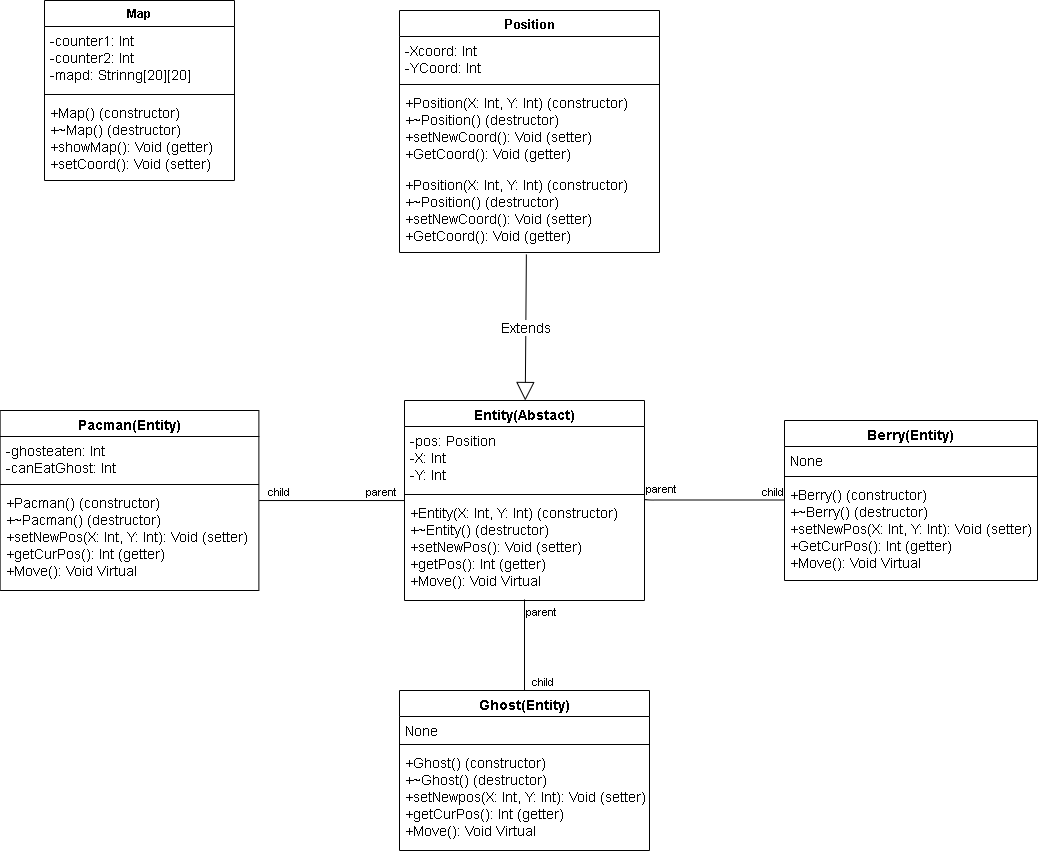

The diagram above was exported from draw.io. Its source (the exported page's mxGraphModel, read from the mxfile embedded in the PNG):
<mxGraphModel dx="1086" dy="1975" grid="1" gridSize="10" guides="1" tooltips="1" connect="1" arrows="1" fold="1" page="1" pageScale="1" pageWidth="827" pageHeight="1169" math="0" shadow="0">
  <root>
    <mxCell id="0" />
    <mxCell id="1" parent="0" />
    <mxCell id="cr4WISrd6UdcTYuG-mEp-9" value="Map" style="swimlane;fontStyle=1;align=center;verticalAlign=top;childLayout=stackLayout;horizontal=1;startSize=26;horizontalStack=0;resizeParent=1;resizeParentMax=0;resizeLast=0;collapsible=1;marginBottom=0;" parent="1" vertex="1">
      <mxGeometry x="90" y="-80" width="190" height="180" as="geometry" />
    </mxCell>
    <mxCell id="cr4WISrd6UdcTYuG-mEp-10" value="-counter1: Int &#10;-counter2: Int&#10;-mapd: Strinng[20][20]" style="text;strokeColor=none;fillColor=none;align=left;verticalAlign=top;spacingLeft=4;spacingRight=4;overflow=hidden;rotatable=0;points=[[0,0.5],[1,0.5]];portConstraint=eastwest;fontSize=14;" parent="cr4WISrd6UdcTYuG-mEp-9" vertex="1">
      <mxGeometry y="26" width="190" height="64" as="geometry" />
    </mxCell>
    <mxCell id="cr4WISrd6UdcTYuG-mEp-11" value="" style="line;strokeWidth=1;fillColor=none;align=left;verticalAlign=middle;spacingTop=-1;spacingLeft=3;spacingRight=3;rotatable=0;labelPosition=right;points=[];portConstraint=eastwest;" parent="cr4WISrd6UdcTYuG-mEp-9" vertex="1">
      <mxGeometry y="90" width="190" height="8" as="geometry" />
    </mxCell>
    <mxCell id="cr4WISrd6UdcTYuG-mEp-12" value="+Map() (constructor)&#10;+~Map() (destructor)&#10;+showMap(): Void (getter)&#10;+setCoord(): Void (setter)" style="text;strokeColor=none;fillColor=none;align=left;verticalAlign=top;spacingLeft=4;spacingRight=4;overflow=hidden;rotatable=0;points=[[0,0.5],[1,0.5]];portConstraint=eastwest;fontSize=14;" parent="cr4WISrd6UdcTYuG-mEp-9" vertex="1">
      <mxGeometry y="98" width="190" height="82" as="geometry" />
    </mxCell>
    <mxCell id="cr4WISrd6UdcTYuG-mEp-14" value="Position" style="swimlane;fontStyle=1;align=center;verticalAlign=top;childLayout=stackLayout;horizontal=1;startSize=26;horizontalStack=0;resizeParent=1;resizeParentMax=0;resizeLast=0;collapsible=1;marginBottom=0;fontSize=13;" parent="1" vertex="1">
      <mxGeometry x="445" y="-70" width="260" height="242" as="geometry" />
    </mxCell>
    <mxCell id="cr4WISrd6UdcTYuG-mEp-15" value="-Xcoord: Int&#10;-YCoord: Int" style="text;strokeColor=none;fillColor=none;align=left;verticalAlign=top;spacingLeft=4;spacingRight=4;overflow=hidden;rotatable=0;points=[[0,0.5],[1,0.5]];portConstraint=eastwest;fontSize=14;" parent="cr4WISrd6UdcTYuG-mEp-14" vertex="1">
      <mxGeometry y="26" width="260" height="44" as="geometry" />
    </mxCell>
    <mxCell id="cr4WISrd6UdcTYuG-mEp-16" value="" style="line;strokeWidth=1;fillColor=none;align=left;verticalAlign=middle;spacingTop=-1;spacingLeft=3;spacingRight=3;rotatable=0;labelPosition=right;points=[];portConstraint=eastwest;" parent="cr4WISrd6UdcTYuG-mEp-14" vertex="1">
      <mxGeometry y="70" width="260" height="8" as="geometry" />
    </mxCell>
    <mxCell id="4t3MHxgH328KYqyQFviU-2" value="+Position(X: Int, Y: Int) (constructor)&#10;+~Position() (destructor)&#10;+setNewCoord(): Void (setter)&#10;+GetCoord(): Void (getter)" style="text;strokeColor=none;fillColor=none;align=left;verticalAlign=top;spacingLeft=4;spacingRight=4;overflow=hidden;rotatable=0;points=[[0,0.5],[1,0.5]];portConstraint=eastwest;fontSize=14;" parent="cr4WISrd6UdcTYuG-mEp-14" vertex="1">
      <mxGeometry y="78" width="260" height="82" as="geometry" />
    </mxCell>
    <mxCell id="cr4WISrd6UdcTYuG-mEp-17" value="+Position(X: Int, Y: Int) (constructor)&#10;+~Position() (destructor)&#10;+setNewCoord(): Void (setter)&#10;+GetCoord(): Void (getter)" style="text;strokeColor=none;fillColor=none;align=left;verticalAlign=top;spacingLeft=4;spacingRight=4;overflow=hidden;rotatable=0;points=[[0,0.5],[1,0.5]];portConstraint=eastwest;fontSize=14;" parent="cr4WISrd6UdcTYuG-mEp-14" vertex="1">
      <mxGeometry y="160" width="260" height="82" as="geometry" />
    </mxCell>
    <mxCell id="cr4WISrd6UdcTYuG-mEp-18" value="Entity(Abstact)" style="swimlane;fontStyle=1;align=center;verticalAlign=top;childLayout=stackLayout;horizontal=1;startSize=26;horizontalStack=0;resizeParent=1;resizeParentMax=0;resizeLast=0;collapsible=1;marginBottom=0;fontSize=14;" parent="1" vertex="1">
      <mxGeometry x="450" y="320" width="240" height="200" as="geometry" />
    </mxCell>
    <mxCell id="cr4WISrd6UdcTYuG-mEp-19" value="-pos: Position&#10;-X: Int&#10;-Y: Int" style="text;strokeColor=none;fillColor=none;align=left;verticalAlign=top;spacingLeft=4;spacingRight=4;overflow=hidden;rotatable=0;points=[[0,0.5],[1,0.5]];portConstraint=eastwest;fontSize=14;" parent="cr4WISrd6UdcTYuG-mEp-18" vertex="1">
      <mxGeometry y="26" width="240" height="64" as="geometry" />
    </mxCell>
    <mxCell id="cr4WISrd6UdcTYuG-mEp-20" value="" style="line;strokeWidth=1;fillColor=none;align=left;verticalAlign=middle;spacingTop=-1;spacingLeft=3;spacingRight=3;rotatable=0;labelPosition=right;points=[];portConstraint=eastwest;" parent="cr4WISrd6UdcTYuG-mEp-18" vertex="1">
      <mxGeometry y="90" width="240" height="8" as="geometry" />
    </mxCell>
    <mxCell id="cr4WISrd6UdcTYuG-mEp-21" value="+Entity(X: Int, Y: Int) (constructor)&#10;+~Entity() (destructor)&#10;+setNewPos(): Void (setter)&#10;+getPos(): Int (getter)&#10;+Move(): Void Virtual&#10;" style="text;strokeColor=none;fillColor=none;align=left;verticalAlign=top;spacingLeft=4;spacingRight=4;overflow=hidden;rotatable=0;points=[[0,0.5],[1,0.5]];portConstraint=eastwest;fontSize=14;" parent="cr4WISrd6UdcTYuG-mEp-18" vertex="1">
      <mxGeometry y="98" width="240" height="102" as="geometry" />
    </mxCell>
    <mxCell id="cr4WISrd6UdcTYuG-mEp-22" value="Pacman(Entity)" style="swimlane;fontStyle=1;align=center;verticalAlign=top;childLayout=stackLayout;horizontal=1;startSize=26;horizontalStack=0;resizeParent=1;resizeParentMax=0;resizeLast=0;collapsible=1;marginBottom=0;fontSize=14;" parent="1" vertex="1">
      <mxGeometry x="45.629999999999995" y="330" width="258.75" height="180" as="geometry" />
    </mxCell>
    <mxCell id="cr4WISrd6UdcTYuG-mEp-23" value="-ghosteaten: Int&#10;-canEatGhost: Int" style="text;strokeColor=none;fillColor=none;align=left;verticalAlign=top;spacingLeft=4;spacingRight=4;overflow=hidden;rotatable=0;points=[[0,0.5],[1,0.5]];portConstraint=eastwest;fontSize=14;" parent="cr4WISrd6UdcTYuG-mEp-22" vertex="1">
      <mxGeometry y="26" width="258.75" height="44" as="geometry" />
    </mxCell>
    <mxCell id="cr4WISrd6UdcTYuG-mEp-24" value="" style="line;strokeWidth=1;fillColor=none;align=left;verticalAlign=middle;spacingTop=-1;spacingLeft=3;spacingRight=3;rotatable=0;labelPosition=right;points=[];portConstraint=eastwest;" parent="cr4WISrd6UdcTYuG-mEp-22" vertex="1">
      <mxGeometry y="70" width="258.75" height="8" as="geometry" />
    </mxCell>
    <mxCell id="cr4WISrd6UdcTYuG-mEp-25" value="+Pacman() (constructor)&#10;+~Pacman() (destructor)&#10;+setNewPos(X: Int, Y: Int): Void (setter)&#10;+getCurPos(): Int (getter)&#10;+Move(): Void Virtual" style="text;strokeColor=none;fillColor=none;align=left;verticalAlign=top;spacingLeft=4;spacingRight=4;overflow=hidden;rotatable=0;points=[[0,0.5],[1,0.5]];portConstraint=eastwest;fontSize=14;" parent="cr4WISrd6UdcTYuG-mEp-22" vertex="1">
      <mxGeometry y="78" width="258.75" height="102" as="geometry" />
    </mxCell>
    <mxCell id="cr4WISrd6UdcTYuG-mEp-26" value="Ghost(Entity)" style="swimlane;fontStyle=1;align=center;verticalAlign=top;childLayout=stackLayout;horizontal=1;startSize=26;horizontalStack=0;resizeParent=1;resizeParentMax=0;resizeLast=0;collapsible=1;marginBottom=0;fontSize=14;" parent="1" vertex="1">
      <mxGeometry x="445" y="610" width="250" height="160" as="geometry" />
    </mxCell>
    <mxCell id="cr4WISrd6UdcTYuG-mEp-27" value="None" style="text;strokeColor=none;fillColor=none;align=left;verticalAlign=top;spacingLeft=4;spacingRight=4;overflow=hidden;rotatable=0;points=[[0,0.5],[1,0.5]];portConstraint=eastwest;fontSize=14;" parent="cr4WISrd6UdcTYuG-mEp-26" vertex="1">
      <mxGeometry y="26" width="250" height="24" as="geometry" />
    </mxCell>
    <mxCell id="cr4WISrd6UdcTYuG-mEp-28" value="" style="line;strokeWidth=1;fillColor=none;align=left;verticalAlign=middle;spacingTop=-1;spacingLeft=3;spacingRight=3;rotatable=0;labelPosition=right;points=[];portConstraint=eastwest;" parent="cr4WISrd6UdcTYuG-mEp-26" vertex="1">
      <mxGeometry y="50" width="250" height="8" as="geometry" />
    </mxCell>
    <mxCell id="cr4WISrd6UdcTYuG-mEp-29" value="+Ghost() (constructor)&#10;+~Ghost() (destructor)&#10;+setNewpos(X: Int, Y: Int): Void (setter)&#10;+getCurPos(): Int (getter)&#10;+Move(): Void Virtual" style="text;strokeColor=none;fillColor=none;align=left;verticalAlign=top;spacingLeft=4;spacingRight=4;overflow=hidden;rotatable=0;points=[[0,0.5],[1,0.5]];portConstraint=eastwest;fontSize=14;" parent="cr4WISrd6UdcTYuG-mEp-26" vertex="1">
      <mxGeometry y="58" width="250" height="102" as="geometry" />
    </mxCell>
    <mxCell id="cr4WISrd6UdcTYuG-mEp-30" value="Berry(Entity)" style="swimlane;fontStyle=1;align=center;verticalAlign=top;childLayout=stackLayout;horizontal=1;startSize=26;horizontalStack=0;resizeParent=1;resizeParentMax=0;resizeLast=0;collapsible=1;marginBottom=0;fontSize=14;" parent="1" vertex="1">
      <mxGeometry x="830" y="340" width="253" height="160" as="geometry" />
    </mxCell>
    <mxCell id="cr4WISrd6UdcTYuG-mEp-31" value="None&#10;" style="text;strokeColor=none;fillColor=none;align=left;verticalAlign=top;spacingLeft=4;spacingRight=4;overflow=hidden;rotatable=0;points=[[0,0.5],[1,0.5]];portConstraint=eastwest;fontSize=14;" parent="cr4WISrd6UdcTYuG-mEp-30" vertex="1">
      <mxGeometry y="26" width="253" height="26" as="geometry" />
    </mxCell>
    <mxCell id="cr4WISrd6UdcTYuG-mEp-32" value="" style="line;strokeWidth=1;fillColor=none;align=left;verticalAlign=middle;spacingTop=-1;spacingLeft=3;spacingRight=3;rotatable=0;labelPosition=right;points=[];portConstraint=eastwest;" parent="cr4WISrd6UdcTYuG-mEp-30" vertex="1">
      <mxGeometry y="52" width="253" height="8" as="geometry" />
    </mxCell>
    <mxCell id="cr4WISrd6UdcTYuG-mEp-33" value="+Berry() (constructor)&#10;+~Berry() (destructor)&#10;+setNewPos(X: Int, Y: Int): Void (setter)&#10;+GetCurPos(): Int (getter)&#10;+Move(): Void Virtual" style="text;strokeColor=none;fillColor=none;align=left;verticalAlign=top;spacingLeft=4;spacingRight=4;overflow=hidden;rotatable=0;points=[[0,0.5],[1,0.5]];portConstraint=eastwest;fontSize=14;" parent="cr4WISrd6UdcTYuG-mEp-30" vertex="1">
      <mxGeometry y="60" width="253" height="100" as="geometry" />
    </mxCell>
    <mxCell id="cr4WISrd6UdcTYuG-mEp-40" value="" style="endArrow=none;html=1;edgeStyle=orthogonalEdgeStyle;fontSize=14;exitX=1;exitY=-0.01;exitDx=0;exitDy=0;exitPerimeter=0;entryX=0;entryY=0.195;entryDx=0;entryDy=0;entryPerimeter=0;" parent="1" source="cr4WISrd6UdcTYuG-mEp-21" target="cr4WISrd6UdcTYuG-mEp-33" edge="1">
      <mxGeometry relative="1" as="geometry">
        <mxPoint x="730" y="419.5" as="sourcePoint" />
        <mxPoint x="890" y="419.5" as="targetPoint" />
        <Array as="points">
          <mxPoint x="690" y="420" />
        </Array>
      </mxGeometry>
    </mxCell>
    <mxCell id="cr4WISrd6UdcTYuG-mEp-41" value="parent" style="edgeLabel;resizable=0;html=1;align=left;verticalAlign=bottom;" parent="cr4WISrd6UdcTYuG-mEp-40" connectable="0" vertex="1">
      <mxGeometry x="-1" relative="1" as="geometry" />
    </mxCell>
    <mxCell id="cr4WISrd6UdcTYuG-mEp-42" value="child" style="edgeLabel;resizable=0;html=1;align=right;verticalAlign=bottom;" parent="cr4WISrd6UdcTYuG-mEp-40" connectable="0" vertex="1">
      <mxGeometry x="1" relative="1" as="geometry" />
    </mxCell>
    <mxCell id="cr4WISrd6UdcTYuG-mEp-43" value="" style="endArrow=none;html=1;edgeStyle=orthogonalEdgeStyle;fontSize=14;" parent="1" target="cr4WISrd6UdcTYuG-mEp-26" edge="1">
      <mxGeometry relative="1" as="geometry">
        <mxPoint x="570" y="519" as="sourcePoint" />
        <mxPoint x="695" y="580" as="targetPoint" />
      </mxGeometry>
    </mxCell>
    <mxCell id="cr4WISrd6UdcTYuG-mEp-44" value="parent" style="edgeLabel;resizable=0;html=1;align=left;verticalAlign=bottom;" parent="cr4WISrd6UdcTYuG-mEp-43" connectable="0" vertex="1">
      <mxGeometry x="-1" relative="1" as="geometry">
        <mxPoint y="21" as="offset" />
      </mxGeometry>
    </mxCell>
    <mxCell id="cr4WISrd6UdcTYuG-mEp-45" value="child" style="edgeLabel;resizable=0;html=1;align=right;verticalAlign=bottom;" parent="cr4WISrd6UdcTYuG-mEp-43" connectable="0" vertex="1">
      <mxGeometry x="1" relative="1" as="geometry">
        <mxPoint x="30" as="offset" />
      </mxGeometry>
    </mxCell>
    <mxCell id="cr4WISrd6UdcTYuG-mEp-49" value="" style="endArrow=none;html=1;edgeStyle=orthogonalEdgeStyle;fontSize=14;exitX=0;exitY=0.02;exitDx=0;exitDy=0;exitPerimeter=0;entryX=1.001;entryY=0.118;entryDx=0;entryDy=0;entryPerimeter=0;" parent="1" source="cr4WISrd6UdcTYuG-mEp-21" target="cr4WISrd6UdcTYuG-mEp-25" edge="1">
      <mxGeometry relative="1" as="geometry">
        <mxPoint x="208.75" y="510" as="sourcePoint" />
        <mxPoint x="250" y="450" as="targetPoint" />
      </mxGeometry>
    </mxCell>
    <mxCell id="cr4WISrd6UdcTYuG-mEp-50" value="parent" style="edgeLabel;resizable=0;html=1;align=left;verticalAlign=bottom;" parent="cr4WISrd6UdcTYuG-mEp-49" connectable="0" vertex="1">
      <mxGeometry x="-1" relative="1" as="geometry">
        <mxPoint x="-40" as="offset" />
      </mxGeometry>
    </mxCell>
    <mxCell id="cr4WISrd6UdcTYuG-mEp-51" value="child" style="edgeLabel;resizable=0;html=1;align=right;verticalAlign=bottom;" parent="cr4WISrd6UdcTYuG-mEp-49" connectable="0" vertex="1">
      <mxGeometry x="1" relative="1" as="geometry">
        <mxPoint x="31" as="offset" />
      </mxGeometry>
    </mxCell>
    <mxCell id="cr4WISrd6UdcTYuG-mEp-52" value="Extends" style="endArrow=block;endSize=16;endFill=0;html=1;fontSize=14;exitX=0.488;exitY=1.024;exitDx=0;exitDy=0;exitPerimeter=0;" parent="1" source="cr4WISrd6UdcTYuG-mEp-17" target="cr4WISrd6UdcTYuG-mEp-18" edge="1">
      <mxGeometry width="160" relative="1" as="geometry">
        <mxPoint x="570" y="210" as="sourcePoint" />
        <mxPoint x="827" y="280" as="targetPoint" />
      </mxGeometry>
    </mxCell>
  </root>
</mxGraphModel>